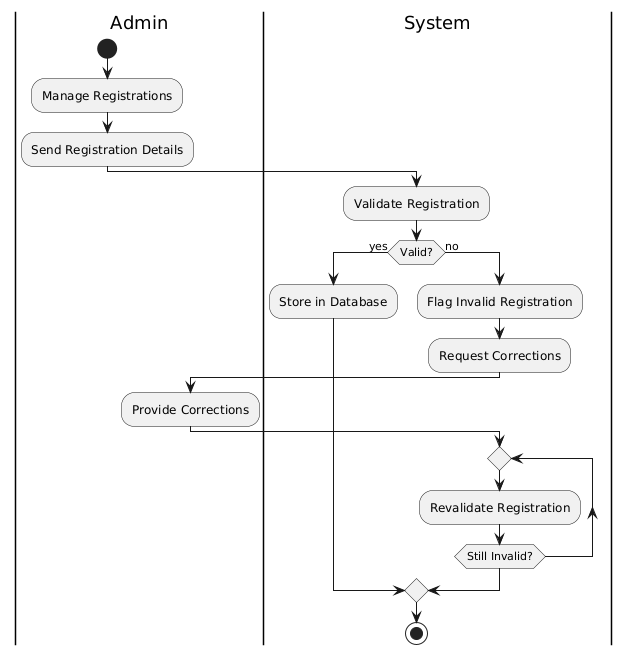

The diagram above was rendered by PlantUML. Its source (embedded in the PNG):
@startuml
|Admin|
  start
  :Manage Registrations;
  :Send Registration Details;
|System|
  :Validate Registration;
  if (Valid?) then (yes)
    :Store in Database;
  else (no)
    :Flag Invalid Registration;
    :Request Corrections;
  |Admin|
    :Provide Corrections;
  |System|
    repeat
    :Revalidate Registration;
    repeat while (Still Invalid?)
  endif
stop
@enduml